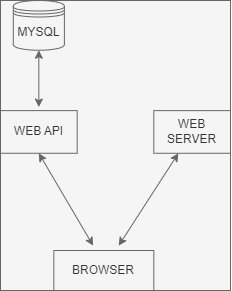

The diagram above was exported from draw.io. Its source (the exported page's mxGraphModel, read from the mxfile embedded in the PNG):
<mxGraphModel dx="765" dy="452" grid="1" gridSize="10" guides="1" tooltips="1" connect="1" arrows="1" fold="1" page="1" pageScale="1" pageWidth="850" pageHeight="1100" math="0" shadow="0">
  <root>
    <mxCell id="0" />
    <mxCell id="1" parent="0" />
    <mxCell id="14" value="" style="group;fillColor=#f5f5f5;fontColor=#333333;strokeColor=#666666;" parent="1" vertex="1" connectable="0">
      <mxGeometry x="160" y="110" width="230" height="290" as="geometry" />
    </mxCell>
    <mxCell id="4" value="MYSQL" style="shape=datastore;whiteSpace=wrap;html=1;fillColor=#f5f5f5;fontColor=#333333;strokeColor=#666666;" parent="14" vertex="1">
      <mxGeometry x="12.777777777777779" width="51.111111111111114" height="49.736842105263165" as="geometry" />
    </mxCell>
    <mxCell id="5" value="WEB API" style="whiteSpace=wrap;html=1;fillColor=#f5f5f5;fontColor=#333333;strokeColor=#666666;" parent="14" vertex="1">
      <mxGeometry y="110.13157894736844" width="76.66666666666667" height="42.63157894736842" as="geometry" />
    </mxCell>
    <mxCell id="8" value="WEB SERVER" style="rounded=0;whiteSpace=wrap;html=1;fillColor=#f5f5f5;fontColor=#333333;strokeColor=#666666;" parent="14" vertex="1">
      <mxGeometry x="153.33333333333334" y="110.13157894736844" width="76.66666666666667" height="42.63157894736842" as="geometry" />
    </mxCell>
    <mxCell id="10" value="" style="endArrow=classic;startArrow=classic;html=1;exitX=0.9;exitY=0.5;exitDx=0;exitDy=0;exitPerimeter=0;fillColor=#f5f5f5;strokeColor=#666666;" parent="14" target="8" edge="1">
      <mxGeometry width="50" height="50" relative="1" as="geometry">
        <mxPoint x="118.19444444444457" y="245.13157894736844" as="sourcePoint" />
        <mxPoint x="166.11111111111111" y="163.42105263157896" as="targetPoint" />
      </mxGeometry>
    </mxCell>
    <mxCell id="11" value="" style="endArrow=classic;startArrow=classic;html=1;entryX=0.5;entryY=1;entryDx=0;entryDy=0;exitX=0.1;exitY=0.5;exitDx=0;exitDy=0;exitPerimeter=0;fillColor=#f5f5f5;strokeColor=#666666;" parent="14" target="5" edge="1">
      <mxGeometry width="50" height="50" relative="1" as="geometry">
        <mxPoint x="92.63888888888891" y="245.13157894736844" as="sourcePoint" />
        <mxPoint x="38.333333333333336" y="156.31578947368422" as="targetPoint" />
      </mxGeometry>
    </mxCell>
    <mxCell id="12" value="" style="endArrow=classic;startArrow=classic;html=1;entryX=0.5;entryY=1;entryDx=0;entryDy=0;fillColor=#f5f5f5;strokeColor=#666666;" parent="14" target="4" edge="1">
      <mxGeometry width="50" height="50" relative="1" as="geometry">
        <mxPoint x="38.333333333333336" y="106.57894736842104" as="sourcePoint" />
        <mxPoint x="44.72222222222222" y="49.736842105263165" as="targetPoint" />
      </mxGeometry>
    </mxCell>
    <mxCell id="15" value="BROWSER" style="rounded=0;whiteSpace=wrap;html=1;fillColor=#f5f5f5;fontColor=#333333;strokeColor=#666666;" vertex="1" parent="14">
      <mxGeometry x="53.33000000000001" y="250" width="100" height="40" as="geometry" />
    </mxCell>
  </root>
</mxGraphModel>